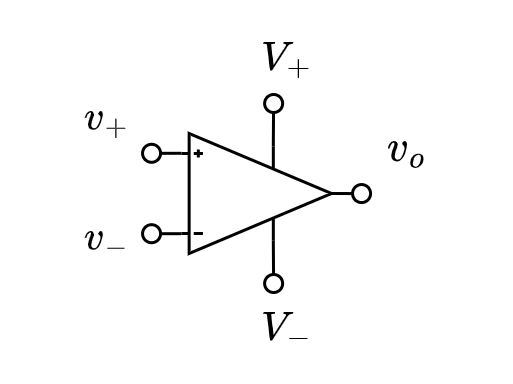

The diagram above was exported from draw.io. Its source (the exported page's mxGraphModel, read from the mxfile embedded in the PNG):
<mxGraphModel dx="253" dy="381" grid="1" gridSize="10" guides="1" tooltips="1" connect="1" arrows="1" fold="1" page="1" pageScale="1" pageWidth="850" pageHeight="1100" math="1" shadow="0">
  <root>
    <mxCell id="0" />
    <mxCell id="1" parent="0" />
    <mxCell id="JqWdeiLRb2e9tr_mvFng-13" style="edgeStyle=orthogonalEdgeStyle;rounded=0;orthogonalLoop=1;jettySize=auto;html=1;exitX=0;exitY=0.835;exitDx=0;exitDy=0;exitPerimeter=0;strokeWidth=1;endArrow=oval;endFill=0;" edge="1" parent="1" source="JqWdeiLRb2e9tr_mvFng-2">
      <mxGeometry relative="1" as="geometry">
        <mxPoint x="230" y="246.70588235294116" as="targetPoint" />
      </mxGeometry>
    </mxCell>
    <mxCell id="JqWdeiLRb2e9tr_mvFng-14" style="edgeStyle=orthogonalEdgeStyle;rounded=0;orthogonalLoop=1;jettySize=auto;html=1;exitX=0;exitY=0.165;exitDx=0;exitDy=0;exitPerimeter=0;strokeWidth=1;endArrow=oval;endFill=0;" edge="1" parent="1" source="JqWdeiLRb2e9tr_mvFng-2">
      <mxGeometry relative="1" as="geometry">
        <mxPoint x="230" y="273.29411764705884" as="targetPoint" />
      </mxGeometry>
    </mxCell>
    <mxCell id="JqWdeiLRb2e9tr_mvFng-15" style="edgeStyle=orthogonalEdgeStyle;rounded=0;orthogonalLoop=1;jettySize=auto;html=1;exitX=0.612;exitY=0.11;exitDx=0;exitDy=0;exitPerimeter=0;strokeWidth=1;endArrow=oval;endFill=0;" edge="1" parent="1" source="JqWdeiLRb2e9tr_mvFng-2">
      <mxGeometry relative="1" as="geometry">
        <mxPoint x="270.70588235294116" y="290" as="targetPoint" />
      </mxGeometry>
    </mxCell>
    <mxCell id="JqWdeiLRb2e9tr_mvFng-16" style="edgeStyle=orthogonalEdgeStyle;rounded=0;orthogonalLoop=1;jettySize=auto;html=1;exitX=0.612;exitY=0.89;exitDx=0;exitDy=0;exitPerimeter=0;strokeWidth=1;endArrow=oval;endFill=0;" edge="1" parent="1" source="JqWdeiLRb2e9tr_mvFng-2">
      <mxGeometry relative="1" as="geometry">
        <mxPoint x="270.70588235294116" y="230" as="targetPoint" />
      </mxGeometry>
    </mxCell>
    <mxCell id="JqWdeiLRb2e9tr_mvFng-17" style="edgeStyle=orthogonalEdgeStyle;rounded=0;orthogonalLoop=1;jettySize=auto;html=1;exitX=1;exitY=0.5;exitDx=0;exitDy=0;exitPerimeter=0;strokeWidth=1;endArrow=oval;endFill=0;" edge="1" parent="1" source="JqWdeiLRb2e9tr_mvFng-2">
      <mxGeometry relative="1" as="geometry">
        <mxPoint x="300" y="260.11764705882354" as="targetPoint" />
      </mxGeometry>
    </mxCell>
    <mxCell id="JqWdeiLRb2e9tr_mvFng-2" value="" style="verticalLabelPosition=bottom;shadow=0;dashed=0;align=center;html=1;verticalAlign=top;shape=mxgraph.electrical.abstract.operational_amp_1;flipV=1;" vertex="1" parent="1">
      <mxGeometry x="240" y="240" width="50" height="40" as="geometry" />
    </mxCell>
    <mxCell id="JqWdeiLRb2e9tr_mvFng-18" value="$$v_+$$" style="text;html=1;align=center;verticalAlign=middle;resizable=0;points=[];autosize=1;strokeColor=none;fillColor=none;" vertex="1" parent="1">
      <mxGeometry x="180" y="220" width="70" height="30" as="geometry" />
    </mxCell>
    <mxCell id="JqWdeiLRb2e9tr_mvFng-19" value="$$v_-$$" style="text;html=1;align=center;verticalAlign=middle;resizable=0;points=[];autosize=1;strokeColor=none;fillColor=none;" vertex="1" parent="1">
      <mxGeometry x="180" y="260" width="70" height="30" as="geometry" />
    </mxCell>
    <mxCell id="JqWdeiLRb2e9tr_mvFng-21" value="$$V_-$$" style="text;html=1;align=center;verticalAlign=middle;resizable=0;points=[];autosize=1;strokeColor=none;fillColor=none;" vertex="1" parent="1">
      <mxGeometry x="240" y="290" width="70" height="30" as="geometry" />
    </mxCell>
    <mxCell id="JqWdeiLRb2e9tr_mvFng-22" value="$$V_+$$" style="text;html=1;align=center;verticalAlign=middle;resizable=0;points=[];autosize=1;strokeColor=none;fillColor=none;" vertex="1" parent="1">
      <mxGeometry x="240" y="200" width="70" height="30" as="geometry" />
    </mxCell>
    <mxCell id="JqWdeiLRb2e9tr_mvFng-23" value="$$v_o$$" style="text;html=1;align=center;verticalAlign=middle;resizable=0;points=[];autosize=1;strokeColor=none;fillColor=none;" vertex="1" parent="1">
      <mxGeometry x="280" y="230" width="70" height="30" as="geometry" />
    </mxCell>
  </root>
</mxGraphModel>